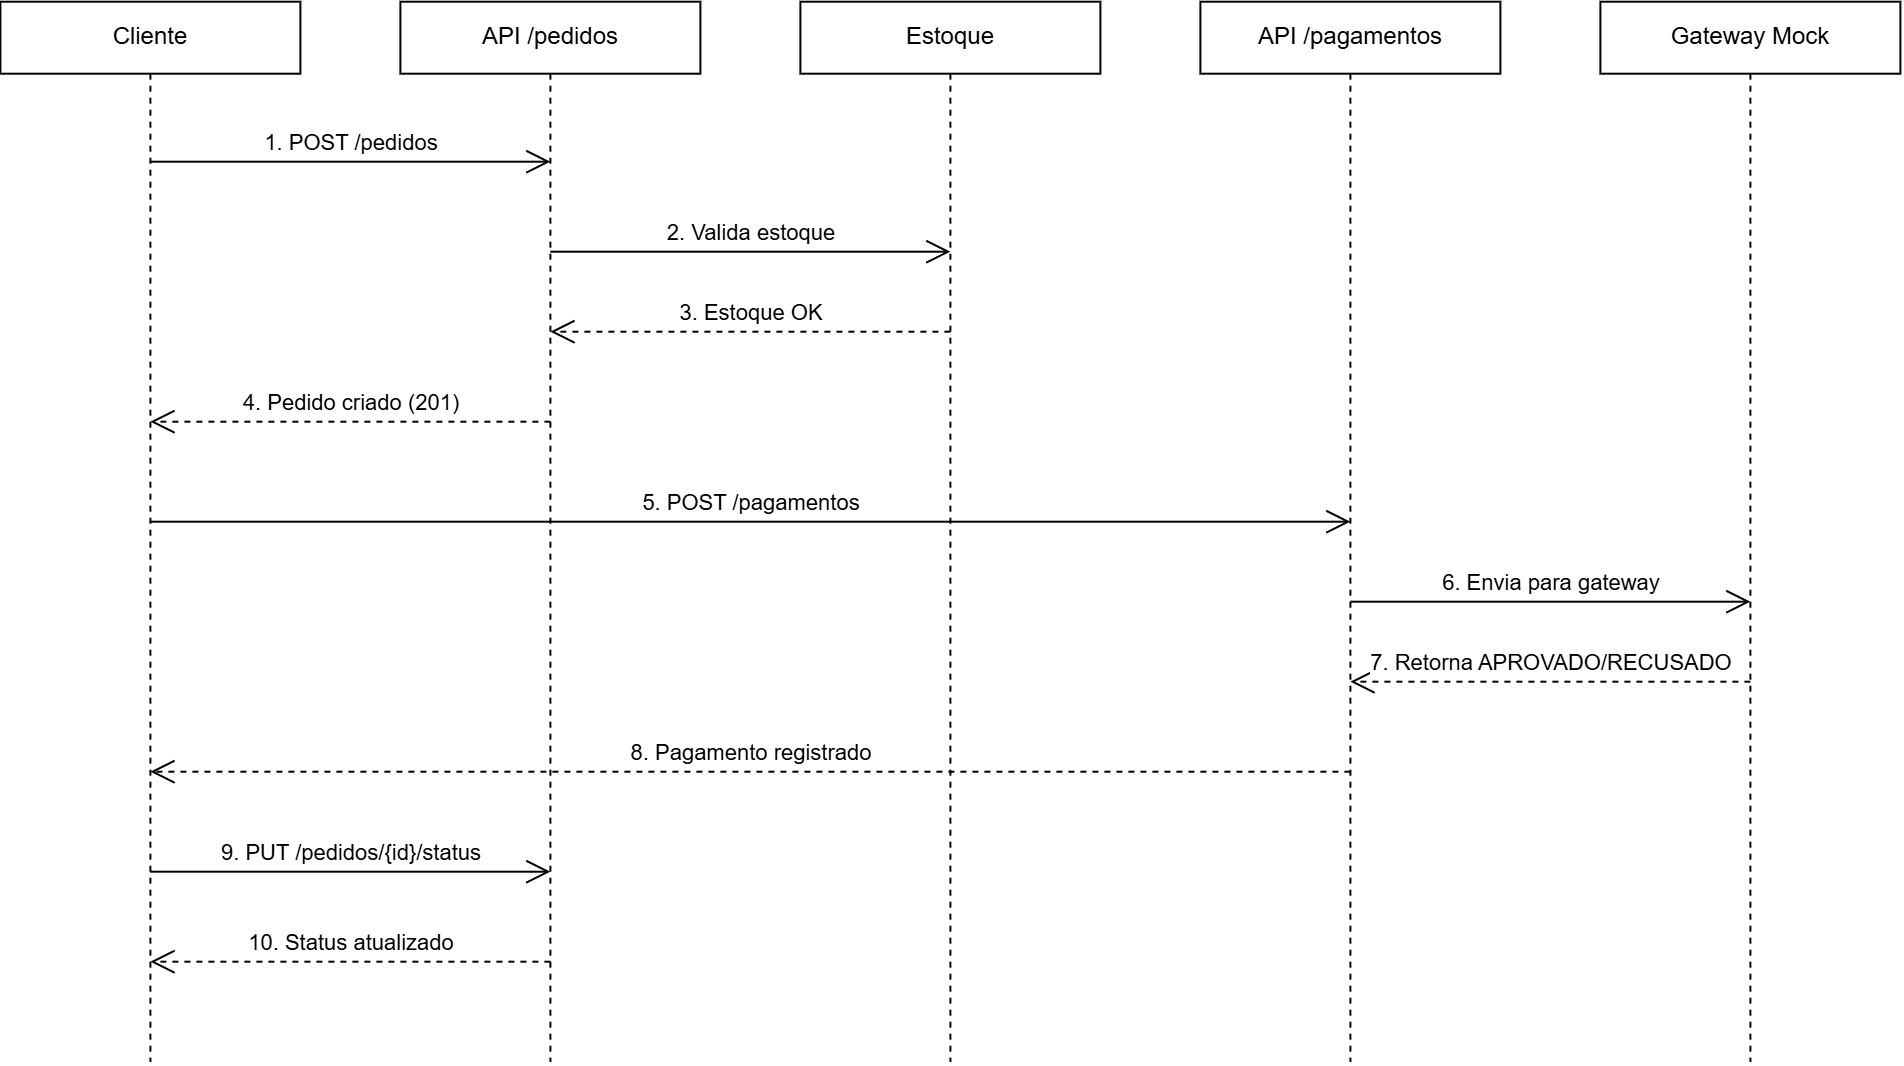

The diagram above was exported from draw.io. Its source (the exported page's mxGraphModel, read from the mxfile embedded in the PNG):
<mxGraphModel dx="1012" dy="556" grid="0" gridSize="10" guides="1" tooltips="1" connect="1" arrows="1" fold="1" page="1" pageScale="1" pageWidth="1050" pageHeight="620" math="0" shadow="0">
  <root>
    <mxCell id="0" />
    <mxCell id="1" parent="0" />
    <mxCell id="p0" parent="1" style="rounded=0;whiteSpace=wrap;html=1;fontSize=12;fillColor=none;strokeColor=#000000;" value="Cliente" vertex="1">
      <mxGeometry height="36" width="150" x="40" y="30" as="geometry" />
    </mxCell>
    <mxCell id="l0" edge="1" parent="1" style="endArrow=none;dashed=1;html=1;strokeColor=#000000;" value="">
      <mxGeometry relative="1" as="geometry">
        <mxPoint x="115" y="66" as="sourcePoint" />
        <mxPoint x="115" y="560" as="targetPoint" />
      </mxGeometry>
    </mxCell>
    <mxCell id="p1" parent="1" style="rounded=0;whiteSpace=wrap;html=1;fontSize=12;fillColor=none;strokeColor=#000000;" value="API /pedidos" vertex="1">
      <mxGeometry height="36" width="150" x="240" y="30" as="geometry" />
    </mxCell>
    <mxCell id="l1" edge="1" parent="1" style="endArrow=none;dashed=1;html=1;strokeColor=#000000;" value="">
      <mxGeometry relative="1" as="geometry">
        <mxPoint x="315" y="66" as="sourcePoint" />
        <mxPoint x="315" y="560" as="targetPoint" />
      </mxGeometry>
    </mxCell>
    <mxCell id="p2" parent="1" style="rounded=0;whiteSpace=wrap;html=1;fontSize=12;fillColor=none;strokeColor=#000000;" value="Estoque" vertex="1">
      <mxGeometry height="36" width="150" x="440" y="30" as="geometry" />
    </mxCell>
    <mxCell id="l2" edge="1" parent="1" style="endArrow=none;dashed=1;html=1;strokeColor=#000000;" value="">
      <mxGeometry relative="1" as="geometry">
        <mxPoint x="515" y="66" as="sourcePoint" />
        <mxPoint x="515" y="560" as="targetPoint" />
      </mxGeometry>
    </mxCell>
    <mxCell id="p3" parent="1" style="rounded=0;whiteSpace=wrap;html=1;fontSize=12;fillColor=none;strokeColor=#000000;" value="API /pagamentos" vertex="1">
      <mxGeometry height="36" width="150" x="640" y="30" as="geometry" />
    </mxCell>
    <mxCell id="l3" edge="1" parent="1" style="endArrow=none;dashed=1;html=1;strokeColor=#000000;" value="">
      <mxGeometry relative="1" as="geometry">
        <mxPoint x="715" y="66" as="sourcePoint" />
        <mxPoint x="715" y="560" as="targetPoint" />
      </mxGeometry>
    </mxCell>
    <mxCell id="p4" parent="1" style="rounded=0;whiteSpace=wrap;html=1;fontSize=12;fillColor=none;strokeColor=#000000;" value="Gateway Mock" vertex="1">
      <mxGeometry height="36" width="150" x="840" y="30" as="geometry" />
    </mxCell>
    <mxCell id="l4" edge="1" parent="1" style="endArrow=none;dashed=1;html=1;strokeColor=#000000;" value="">
      <mxGeometry relative="1" as="geometry">
        <mxPoint x="915" y="66" as="sourcePoint" />
        <mxPoint x="915" y="560" as="targetPoint" />
      </mxGeometry>
    </mxCell>
    <mxCell id="m0" edge="1" parent="1" style="endArrow=open;endSize=10;html=1;rounded=0;verticalAlign=bottom;fontSize=11;" value="1. POST /pedidos">
      <mxGeometry relative="1" as="geometry">
        <mxPoint x="115" y="110" as="sourcePoint" />
        <mxPoint x="315" y="110" as="targetPoint" />
      </mxGeometry>
    </mxCell>
    <mxCell id="m1" edge="1" parent="1" style="endArrow=open;endSize=10;html=1;rounded=0;verticalAlign=bottom;fontSize=11;" value="2. Valida estoque">
      <mxGeometry relative="1" as="geometry">
        <mxPoint x="315" y="155" as="sourcePoint" />
        <mxPoint x="515" y="155" as="targetPoint" />
      </mxGeometry>
    </mxCell>
    <mxCell id="m2" edge="1" parent="1" style="endArrow=open;endSize=10;html=1;rounded=0;dashed=1;verticalAlign=bottom;fontSize=11;" value="3. Estoque OK">
      <mxGeometry relative="1" as="geometry">
        <mxPoint x="515" y="195" as="sourcePoint" />
        <mxPoint x="315" y="195" as="targetPoint" />
      </mxGeometry>
    </mxCell>
    <mxCell id="m3" edge="1" parent="1" style="endArrow=open;endSize=10;html=1;rounded=0;dashed=1;verticalAlign=bottom;fontSize=11;" value="4. Pedido criado (201)">
      <mxGeometry relative="1" as="geometry">
        <mxPoint x="315" y="240" as="sourcePoint" />
        <mxPoint x="115" y="240" as="targetPoint" />
      </mxGeometry>
    </mxCell>
    <mxCell id="m4" edge="1" parent="1" style="endArrow=open;endSize=10;html=1;rounded=0;verticalAlign=bottom;fontSize=11;" value="5. POST /pagamentos">
      <mxGeometry relative="1" as="geometry">
        <mxPoint x="115" y="290" as="sourcePoint" />
        <mxPoint x="715" y="290" as="targetPoint" />
      </mxGeometry>
    </mxCell>
    <mxCell id="m5" edge="1" parent="1" style="endArrow=open;endSize=10;html=1;rounded=0;verticalAlign=bottom;fontSize=11;" value="6. Envia para gateway">
      <mxGeometry relative="1" as="geometry">
        <mxPoint x="715" y="330" as="sourcePoint" />
        <mxPoint x="915" y="330" as="targetPoint" />
      </mxGeometry>
    </mxCell>
    <mxCell id="m6" edge="1" parent="1" style="endArrow=open;endSize=10;html=1;rounded=0;dashed=1;verticalAlign=bottom;fontSize=11;" value="7. Retorna APROVADO/RECUSADO">
      <mxGeometry relative="1" as="geometry">
        <mxPoint x="915" y="370" as="sourcePoint" />
        <mxPoint x="715" y="370" as="targetPoint" />
      </mxGeometry>
    </mxCell>
    <mxCell id="m7" edge="1" parent="1" style="endArrow=open;endSize=10;html=1;rounded=0;dashed=1;verticalAlign=bottom;fontSize=11;" value="8. Pagamento registrado">
      <mxGeometry relative="1" as="geometry">
        <mxPoint x="715" y="415" as="sourcePoint" />
        <mxPoint x="115" y="415" as="targetPoint" />
      </mxGeometry>
    </mxCell>
    <mxCell id="m8" edge="1" parent="1" style="endArrow=open;endSize=10;html=1;rounded=0;verticalAlign=bottom;fontSize=11;" value="9. PUT /pedidos/{id}/status">
      <mxGeometry relative="1" as="geometry">
        <mxPoint x="115" y="465" as="sourcePoint" />
        <mxPoint x="315" y="465" as="targetPoint" />
      </mxGeometry>
    </mxCell>
    <mxCell id="m9" edge="1" parent="1" style="endArrow=open;endSize=10;html=1;rounded=0;dashed=1;verticalAlign=bottom;fontSize=11;" value="10. Status atualizado">
      <mxGeometry relative="1" as="geometry">
        <mxPoint x="315" y="510" as="sourcePoint" />
        <mxPoint x="115" y="510" as="targetPoint" />
      </mxGeometry>
    </mxCell>
  </root>
</mxGraphModel>